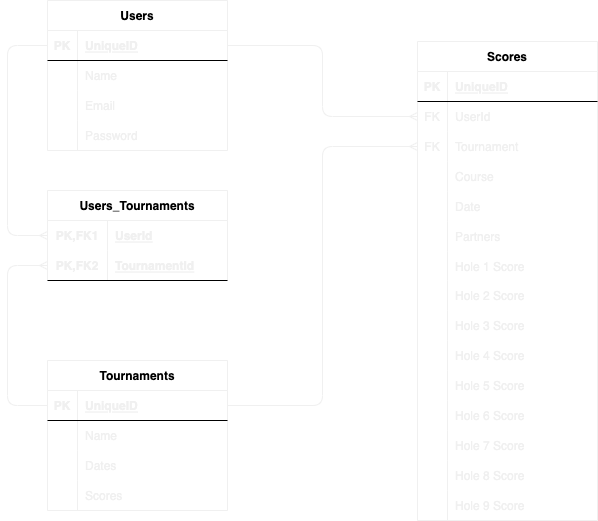

The diagram above was exported from draw.io. Its source (the exported page's mxGraphModel, read from the mxfile embedded in the PNG):
<mxGraphModel dx="1216" dy="809" grid="1" gridSize="10" guides="1" tooltips="1" connect="1" arrows="1" fold="1" page="1" pageScale="1" pageWidth="850" pageHeight="1100" math="0" shadow="0">
  <root>
    <mxCell id="0" />
    <mxCell id="1" parent="0" />
    <mxCell id="2" value="Users_Tournaments" style="shape=table;startSize=30;container=1;collapsible=1;childLayout=tableLayout;fixedRows=1;rowLines=0;fontStyle=1;align=center;resizeLast=1;fontColor=#000000;strokeColor=#F0F0F0;" vertex="1" parent="1">
      <mxGeometry x="120" y="280" width="180" height="90" as="geometry" />
    </mxCell>
    <mxCell id="3" value="" style="shape=tableRow;horizontal=0;startSize=0;swimlaneHead=0;swimlaneBody=0;fillColor=none;collapsible=0;dropTarget=0;points=[[0,0.5],[1,0.5]];portConstraint=eastwest;top=0;left=0;right=0;bottom=0;" vertex="1" parent="2">
      <mxGeometry y="30" width="180" height="30" as="geometry" />
    </mxCell>
    <mxCell id="4" value="PK,FK1" style="shape=partialRectangle;connectable=0;fillColor=none;top=0;left=0;bottom=0;right=0;fontStyle=1;overflow=hidden;fontColor=#F0F0F0;" vertex="1" parent="3">
      <mxGeometry width="60" height="30" as="geometry">
        <mxRectangle width="60" height="30" as="alternateBounds" />
      </mxGeometry>
    </mxCell>
    <mxCell id="5" value="UserId" style="shape=partialRectangle;connectable=0;fillColor=none;top=0;left=0;bottom=0;right=0;align=left;spacingLeft=6;fontStyle=5;overflow=hidden;fontColor=#F0F0F0;" vertex="1" parent="3">
      <mxGeometry x="60" width="120" height="30" as="geometry">
        <mxRectangle width="120" height="30" as="alternateBounds" />
      </mxGeometry>
    </mxCell>
    <mxCell id="6" value="" style="shape=tableRow;horizontal=0;startSize=0;swimlaneHead=0;swimlaneBody=0;fillColor=none;collapsible=0;dropTarget=0;points=[[0,0.5],[1,0.5]];portConstraint=eastwest;top=0;left=0;right=0;bottom=1;" vertex="1" parent="2">
      <mxGeometry y="60" width="180" height="30" as="geometry" />
    </mxCell>
    <mxCell id="7" value="PK,FK2" style="shape=partialRectangle;connectable=0;fillColor=none;top=0;left=0;bottom=0;right=0;fontStyle=1;overflow=hidden;fontColor=#F0F0F0;" vertex="1" parent="6">
      <mxGeometry width="60" height="30" as="geometry">
        <mxRectangle width="60" height="30" as="alternateBounds" />
      </mxGeometry>
    </mxCell>
    <mxCell id="8" value="TournamentId" style="shape=partialRectangle;connectable=0;fillColor=none;top=0;left=0;bottom=0;right=0;align=left;spacingLeft=6;fontStyle=5;overflow=hidden;fontColor=#F0F0F0;" vertex="1" parent="6">
      <mxGeometry x="60" width="120" height="30" as="geometry">
        <mxRectangle width="120" height="30" as="alternateBounds" />
      </mxGeometry>
    </mxCell>
    <mxCell id="15" value="Users" style="shape=table;startSize=30;container=1;collapsible=1;childLayout=tableLayout;fixedRows=1;rowLines=0;fontStyle=1;align=center;resizeLast=1;fontColor=#000000;strokeColor=#F0F0F0;" vertex="1" parent="1">
      <mxGeometry x="120" y="90" width="180" height="150" as="geometry" />
    </mxCell>
    <mxCell id="16" value="" style="shape=tableRow;horizontal=0;startSize=0;swimlaneHead=0;swimlaneBody=0;fillColor=none;collapsible=0;dropTarget=0;points=[[0,0.5],[1,0.5]];portConstraint=eastwest;top=0;left=0;right=0;bottom=1;" vertex="1" parent="15">
      <mxGeometry y="30" width="180" height="30" as="geometry" />
    </mxCell>
    <mxCell id="17" value="PK" style="shape=partialRectangle;connectable=0;fillColor=none;top=0;left=0;bottom=0;right=0;fontStyle=1;overflow=hidden;fontColor=#F0F0F0;" vertex="1" parent="16">
      <mxGeometry width="30" height="30" as="geometry">
        <mxRectangle width="30" height="30" as="alternateBounds" />
      </mxGeometry>
    </mxCell>
    <mxCell id="18" value="UniqueID" style="shape=partialRectangle;connectable=0;fillColor=none;top=0;left=0;bottom=0;right=0;align=left;spacingLeft=6;fontStyle=5;overflow=hidden;fontColor=#F0F0F0;" vertex="1" parent="16">
      <mxGeometry x="30" width="150" height="30" as="geometry">
        <mxRectangle width="150" height="30" as="alternateBounds" />
      </mxGeometry>
    </mxCell>
    <mxCell id="19" value="" style="shape=tableRow;horizontal=0;startSize=0;swimlaneHead=0;swimlaneBody=0;fillColor=none;collapsible=0;dropTarget=0;points=[[0,0.5],[1,0.5]];portConstraint=eastwest;top=0;left=0;right=0;bottom=0;" vertex="1" parent="15">
      <mxGeometry y="60" width="180" height="30" as="geometry" />
    </mxCell>
    <mxCell id="20" value="" style="shape=partialRectangle;connectable=0;fillColor=none;top=0;left=0;bottom=0;right=0;editable=1;overflow=hidden;fontColor=#F0F0F0;" vertex="1" parent="19">
      <mxGeometry width="30" height="30" as="geometry">
        <mxRectangle width="30" height="30" as="alternateBounds" />
      </mxGeometry>
    </mxCell>
    <mxCell id="21" value="Name" style="shape=partialRectangle;connectable=0;fillColor=none;top=0;left=0;bottom=0;right=0;align=left;spacingLeft=6;overflow=hidden;fontColor=#F0F0F0;" vertex="1" parent="19">
      <mxGeometry x="30" width="150" height="30" as="geometry">
        <mxRectangle width="150" height="30" as="alternateBounds" />
      </mxGeometry>
    </mxCell>
    <mxCell id="22" value="" style="shape=tableRow;horizontal=0;startSize=0;swimlaneHead=0;swimlaneBody=0;fillColor=none;collapsible=0;dropTarget=0;points=[[0,0.5],[1,0.5]];portConstraint=eastwest;top=0;left=0;right=0;bottom=0;" vertex="1" parent="15">
      <mxGeometry y="90" width="180" height="30" as="geometry" />
    </mxCell>
    <mxCell id="23" value="" style="shape=partialRectangle;connectable=0;fillColor=none;top=0;left=0;bottom=0;right=0;editable=1;overflow=hidden;fontColor=#F0F0F0;" vertex="1" parent="22">
      <mxGeometry width="30" height="30" as="geometry">
        <mxRectangle width="30" height="30" as="alternateBounds" />
      </mxGeometry>
    </mxCell>
    <mxCell id="24" value="Email" style="shape=partialRectangle;connectable=0;fillColor=none;top=0;left=0;bottom=0;right=0;align=left;spacingLeft=6;overflow=hidden;fontColor=#F0F0F0;" vertex="1" parent="22">
      <mxGeometry x="30" width="150" height="30" as="geometry">
        <mxRectangle width="150" height="30" as="alternateBounds" />
      </mxGeometry>
    </mxCell>
    <mxCell id="25" value="" style="shape=tableRow;horizontal=0;startSize=0;swimlaneHead=0;swimlaneBody=0;fillColor=none;collapsible=0;dropTarget=0;points=[[0,0.5],[1,0.5]];portConstraint=eastwest;top=0;left=0;right=0;bottom=0;" vertex="1" parent="15">
      <mxGeometry y="120" width="180" height="30" as="geometry" />
    </mxCell>
    <mxCell id="26" value="" style="shape=partialRectangle;connectable=0;fillColor=none;top=0;left=0;bottom=0;right=0;editable=1;overflow=hidden;fontColor=#F0F0F0;" vertex="1" parent="25">
      <mxGeometry width="30" height="30" as="geometry">
        <mxRectangle width="30" height="30" as="alternateBounds" />
      </mxGeometry>
    </mxCell>
    <mxCell id="27" value="Password" style="shape=partialRectangle;connectable=0;fillColor=none;top=0;left=0;bottom=0;right=0;align=left;spacingLeft=6;overflow=hidden;fontColor=#F0F0F0;" vertex="1" parent="25">
      <mxGeometry x="30" width="150" height="30" as="geometry">
        <mxRectangle width="150" height="30" as="alternateBounds" />
      </mxGeometry>
    </mxCell>
    <mxCell id="28" value="Tournaments" style="shape=table;startSize=30;container=1;collapsible=1;childLayout=tableLayout;fixedRows=1;rowLines=0;fontStyle=1;align=center;resizeLast=1;fontColor=#000000;strokeColor=#F0F0F0;" vertex="1" parent="1">
      <mxGeometry x="120" y="450" width="180" height="150" as="geometry" />
    </mxCell>
    <mxCell id="29" value="" style="shape=tableRow;horizontal=0;startSize=0;swimlaneHead=0;swimlaneBody=0;fillColor=none;collapsible=0;dropTarget=0;points=[[0,0.5],[1,0.5]];portConstraint=eastwest;top=0;left=0;right=0;bottom=1;" vertex="1" parent="28">
      <mxGeometry y="30" width="180" height="30" as="geometry" />
    </mxCell>
    <mxCell id="30" value="PK" style="shape=partialRectangle;connectable=0;fillColor=none;top=0;left=0;bottom=0;right=0;fontStyle=1;overflow=hidden;fontColor=#F0F0F0;" vertex="1" parent="29">
      <mxGeometry width="30" height="30" as="geometry">
        <mxRectangle width="30" height="30" as="alternateBounds" />
      </mxGeometry>
    </mxCell>
    <mxCell id="31" value="UniqueID" style="shape=partialRectangle;connectable=0;fillColor=none;top=0;left=0;bottom=0;right=0;align=left;spacingLeft=6;fontStyle=5;overflow=hidden;fontColor=#F0F0F0;" vertex="1" parent="29">
      <mxGeometry x="30" width="150" height="30" as="geometry">
        <mxRectangle width="150" height="30" as="alternateBounds" />
      </mxGeometry>
    </mxCell>
    <mxCell id="32" value="" style="shape=tableRow;horizontal=0;startSize=0;swimlaneHead=0;swimlaneBody=0;fillColor=none;collapsible=0;dropTarget=0;points=[[0,0.5],[1,0.5]];portConstraint=eastwest;top=0;left=0;right=0;bottom=0;" vertex="1" parent="28">
      <mxGeometry y="60" width="180" height="30" as="geometry" />
    </mxCell>
    <mxCell id="33" value="" style="shape=partialRectangle;connectable=0;fillColor=none;top=0;left=0;bottom=0;right=0;editable=1;overflow=hidden;fontColor=#F0F0F0;" vertex="1" parent="32">
      <mxGeometry width="30" height="30" as="geometry">
        <mxRectangle width="30" height="30" as="alternateBounds" />
      </mxGeometry>
    </mxCell>
    <mxCell id="34" value="Name" style="shape=partialRectangle;connectable=0;fillColor=none;top=0;left=0;bottom=0;right=0;align=left;spacingLeft=6;overflow=hidden;fontColor=#F0F0F0;" vertex="1" parent="32">
      <mxGeometry x="30" width="150" height="30" as="geometry">
        <mxRectangle width="150" height="30" as="alternateBounds" />
      </mxGeometry>
    </mxCell>
    <mxCell id="35" value="" style="shape=tableRow;horizontal=0;startSize=0;swimlaneHead=0;swimlaneBody=0;fillColor=none;collapsible=0;dropTarget=0;points=[[0,0.5],[1,0.5]];portConstraint=eastwest;top=0;left=0;right=0;bottom=0;" vertex="1" parent="28">
      <mxGeometry y="90" width="180" height="30" as="geometry" />
    </mxCell>
    <mxCell id="36" value="" style="shape=partialRectangle;connectable=0;fillColor=none;top=0;left=0;bottom=0;right=0;editable=1;overflow=hidden;fontColor=#F0F0F0;" vertex="1" parent="35">
      <mxGeometry width="30" height="30" as="geometry">
        <mxRectangle width="30" height="30" as="alternateBounds" />
      </mxGeometry>
    </mxCell>
    <mxCell id="37" value="Dates" style="shape=partialRectangle;connectable=0;fillColor=none;top=0;left=0;bottom=0;right=0;align=left;spacingLeft=6;overflow=hidden;fontColor=#F0F0F0;" vertex="1" parent="35">
      <mxGeometry x="30" width="150" height="30" as="geometry">
        <mxRectangle width="150" height="30" as="alternateBounds" />
      </mxGeometry>
    </mxCell>
    <mxCell id="38" value="" style="shape=tableRow;horizontal=0;startSize=0;swimlaneHead=0;swimlaneBody=0;fillColor=none;collapsible=0;dropTarget=0;points=[[0,0.5],[1,0.5]];portConstraint=eastwest;top=0;left=0;right=0;bottom=0;" vertex="1" parent="28">
      <mxGeometry y="120" width="180" height="30" as="geometry" />
    </mxCell>
    <mxCell id="39" value="" style="shape=partialRectangle;connectable=0;fillColor=none;top=0;left=0;bottom=0;right=0;editable=1;overflow=hidden;fontColor=#F0F0F0;" vertex="1" parent="38">
      <mxGeometry width="30" height="30" as="geometry">
        <mxRectangle width="30" height="30" as="alternateBounds" />
      </mxGeometry>
    </mxCell>
    <mxCell id="40" value="Scores" style="shape=partialRectangle;connectable=0;fillColor=none;top=0;left=0;bottom=0;right=0;align=left;spacingLeft=6;overflow=hidden;fontColor=#F0F0F0;" vertex="1" parent="38">
      <mxGeometry x="30" width="150" height="30" as="geometry">
        <mxRectangle width="150" height="30" as="alternateBounds" />
      </mxGeometry>
    </mxCell>
    <mxCell id="41" value="" style="edgeStyle=orthogonalEdgeStyle;fontSize=12;html=1;endArrow=ERmany;entryX=0;entryY=0.5;entryDx=0;entryDy=0;exitX=0;exitY=0.5;exitDx=0;exitDy=0;strokeColor=#F0F0F0;" edge="1" parent="1" source="29" target="6">
      <mxGeometry width="100" height="100" relative="1" as="geometry">
        <mxPoint y="530" as="sourcePoint" />
        <mxPoint x="100" y="430" as="targetPoint" />
        <Array as="points">
          <mxPoint x="80" y="495" />
          <mxPoint x="80" y="355" />
        </Array>
      </mxGeometry>
    </mxCell>
    <mxCell id="43" value="" style="edgeStyle=orthogonalEdgeStyle;fontSize=12;html=1;endArrow=ERmany;exitX=0;exitY=0.5;exitDx=0;exitDy=0;entryX=0;entryY=0.5;entryDx=0;entryDy=0;strokeColor=#F0F0F0;" edge="1" parent="1" source="16" target="3">
      <mxGeometry width="100" height="100" relative="1" as="geometry">
        <mxPoint x="-20" y="380" as="sourcePoint" />
        <mxPoint x="80" y="280" as="targetPoint" />
        <Array as="points">
          <mxPoint x="80" y="135" />
          <mxPoint x="80" y="325" />
        </Array>
      </mxGeometry>
    </mxCell>
    <mxCell id="45" value="Scores" style="shape=table;startSize=30;container=1;collapsible=1;childLayout=tableLayout;fixedRows=1;rowLines=0;fontStyle=1;align=center;resizeLast=1;fontColor=#000000;strokeColor=#F0F0F0;" vertex="1" parent="1">
      <mxGeometry x="490" y="131" width="180" height="479" as="geometry" />
    </mxCell>
    <mxCell id="46" value="" style="shape=tableRow;horizontal=0;startSize=0;swimlaneHead=0;swimlaneBody=0;fillColor=none;collapsible=0;dropTarget=0;points=[[0,0.5],[1,0.5]];portConstraint=eastwest;top=0;left=0;right=0;bottom=1;" vertex="1" parent="45">
      <mxGeometry y="30" width="180" height="30" as="geometry" />
    </mxCell>
    <mxCell id="47" value="PK" style="shape=partialRectangle;connectable=0;fillColor=none;top=0;left=0;bottom=0;right=0;fontStyle=1;overflow=hidden;fontColor=#F0F0F0;" vertex="1" parent="46">
      <mxGeometry width="30" height="30" as="geometry">
        <mxRectangle width="30" height="30" as="alternateBounds" />
      </mxGeometry>
    </mxCell>
    <mxCell id="48" value="UniqueID" style="shape=partialRectangle;connectable=0;fillColor=none;top=0;left=0;bottom=0;right=0;align=left;spacingLeft=6;fontStyle=5;overflow=hidden;fontColor=#F0F0F0;" vertex="1" parent="46">
      <mxGeometry x="30" width="150" height="30" as="geometry">
        <mxRectangle width="150" height="30" as="alternateBounds" />
      </mxGeometry>
    </mxCell>
    <mxCell id="49" value="" style="shape=tableRow;horizontal=0;startSize=0;swimlaneHead=0;swimlaneBody=0;fillColor=none;collapsible=0;dropTarget=0;points=[[0,0.5],[1,0.5]];portConstraint=eastwest;top=0;left=0;right=0;bottom=0;" vertex="1" parent="45">
      <mxGeometry y="60" width="180" height="30" as="geometry" />
    </mxCell>
    <mxCell id="50" value="FK" style="shape=partialRectangle;connectable=0;fillColor=none;top=0;left=0;bottom=0;right=0;editable=1;overflow=hidden;fontColor=#F0F0F0;" vertex="1" parent="49">
      <mxGeometry width="30" height="30" as="geometry">
        <mxRectangle width="30" height="30" as="alternateBounds" />
      </mxGeometry>
    </mxCell>
    <mxCell id="51" value="UserId" style="shape=partialRectangle;connectable=0;fillColor=none;top=0;left=0;bottom=0;right=0;align=left;spacingLeft=6;overflow=hidden;fontColor=#F0F0F0;" vertex="1" parent="49">
      <mxGeometry x="30" width="150" height="30" as="geometry">
        <mxRectangle width="150" height="30" as="alternateBounds" />
      </mxGeometry>
    </mxCell>
    <mxCell id="52" value="" style="shape=tableRow;horizontal=0;startSize=0;swimlaneHead=0;swimlaneBody=0;fillColor=none;collapsible=0;dropTarget=0;points=[[0,0.5],[1,0.5]];portConstraint=eastwest;top=0;left=0;right=0;bottom=0;" vertex="1" parent="45">
      <mxGeometry y="90" width="180" height="30" as="geometry" />
    </mxCell>
    <mxCell id="53" value="FK" style="shape=partialRectangle;connectable=0;fillColor=none;top=0;left=0;bottom=0;right=0;editable=1;overflow=hidden;fontColor=#F0F0F0;" vertex="1" parent="52">
      <mxGeometry width="30" height="30" as="geometry">
        <mxRectangle width="30" height="30" as="alternateBounds" />
      </mxGeometry>
    </mxCell>
    <mxCell id="54" value="Tournament" style="shape=partialRectangle;connectable=0;fillColor=none;top=0;left=0;bottom=0;right=0;align=left;spacingLeft=6;overflow=hidden;fontColor=#F0F0F0;" vertex="1" parent="52">
      <mxGeometry x="30" width="150" height="30" as="geometry">
        <mxRectangle width="150" height="30" as="alternateBounds" />
      </mxGeometry>
    </mxCell>
    <mxCell id="55" value="" style="shape=tableRow;horizontal=0;startSize=0;swimlaneHead=0;swimlaneBody=0;fillColor=none;collapsible=0;dropTarget=0;points=[[0,0.5],[1,0.5]];portConstraint=eastwest;top=0;left=0;right=0;bottom=0;" vertex="1" parent="45">
      <mxGeometry y="120" width="180" height="30" as="geometry" />
    </mxCell>
    <mxCell id="56" value="" style="shape=partialRectangle;connectable=0;fillColor=none;top=0;left=0;bottom=0;right=0;editable=1;overflow=hidden;fontColor=#F0F0F0;" vertex="1" parent="55">
      <mxGeometry width="30" height="30" as="geometry">
        <mxRectangle width="30" height="30" as="alternateBounds" />
      </mxGeometry>
    </mxCell>
    <mxCell id="57" value="Course" style="shape=partialRectangle;connectable=0;fillColor=none;top=0;left=0;bottom=0;right=0;align=left;spacingLeft=6;overflow=hidden;fontColor=#F0F0F0;" vertex="1" parent="55">
      <mxGeometry x="30" width="150" height="30" as="geometry">
        <mxRectangle width="150" height="30" as="alternateBounds" />
      </mxGeometry>
    </mxCell>
    <mxCell id="58" style="shape=tableRow;horizontal=0;startSize=0;swimlaneHead=0;swimlaneBody=0;fillColor=none;collapsible=0;dropTarget=0;points=[[0,0.5],[1,0.5]];portConstraint=eastwest;top=0;left=0;right=0;bottom=0;" vertex="1" parent="45">
      <mxGeometry y="150" width="180" height="30" as="geometry" />
    </mxCell>
    <mxCell id="59" style="shape=partialRectangle;connectable=0;fillColor=none;top=0;left=0;bottom=0;right=0;editable=1;overflow=hidden;fontColor=#F0F0F0;" vertex="1" parent="58">
      <mxGeometry width="30" height="30" as="geometry">
        <mxRectangle width="30" height="30" as="alternateBounds" />
      </mxGeometry>
    </mxCell>
    <mxCell id="60" value="Date" style="shape=partialRectangle;connectable=0;fillColor=none;top=0;left=0;bottom=0;right=0;align=left;spacingLeft=6;overflow=hidden;fontColor=#F0F0F0;" vertex="1" parent="58">
      <mxGeometry x="30" width="150" height="30" as="geometry">
        <mxRectangle width="150" height="30" as="alternateBounds" />
      </mxGeometry>
    </mxCell>
    <mxCell id="61" style="shape=tableRow;horizontal=0;startSize=0;swimlaneHead=0;swimlaneBody=0;fillColor=none;collapsible=0;dropTarget=0;points=[[0,0.5],[1,0.5]];portConstraint=eastwest;top=0;left=0;right=0;bottom=0;" vertex="1" parent="45">
      <mxGeometry y="180" width="180" height="30" as="geometry" />
    </mxCell>
    <mxCell id="62" style="shape=partialRectangle;connectable=0;fillColor=none;top=0;left=0;bottom=0;right=0;editable=1;overflow=hidden;fontColor=#F0F0F0;" vertex="1" parent="61">
      <mxGeometry width="30" height="30" as="geometry">
        <mxRectangle width="30" height="30" as="alternateBounds" />
      </mxGeometry>
    </mxCell>
    <mxCell id="63" value="Partners" style="shape=partialRectangle;connectable=0;fillColor=none;top=0;left=0;bottom=0;right=0;align=left;spacingLeft=6;overflow=hidden;fontColor=#F0F0F0;" vertex="1" parent="61">
      <mxGeometry x="30" width="150" height="30" as="geometry">
        <mxRectangle width="150" height="30" as="alternateBounds" />
      </mxGeometry>
    </mxCell>
    <mxCell id="72" style="shape=tableRow;horizontal=0;startSize=0;swimlaneHead=0;swimlaneBody=0;fillColor=none;collapsible=0;dropTarget=0;points=[[0,0.5],[1,0.5]];portConstraint=eastwest;top=0;left=0;right=0;bottom=0;" vertex="1" parent="45">
      <mxGeometry y="210" width="180" height="29" as="geometry" />
    </mxCell>
    <mxCell id="73" style="shape=partialRectangle;connectable=0;fillColor=none;top=0;left=0;bottom=0;right=0;editable=1;overflow=hidden;fontColor=#F0F0F0;" vertex="1" parent="72">
      <mxGeometry width="30" height="29" as="geometry">
        <mxRectangle width="30" height="29" as="alternateBounds" />
      </mxGeometry>
    </mxCell>
    <mxCell id="74" value="Hole 1 Score" style="shape=partialRectangle;connectable=0;fillColor=none;top=0;left=0;bottom=0;right=0;align=left;spacingLeft=6;overflow=hidden;fontColor=#F0F0F0;" vertex="1" parent="72">
      <mxGeometry x="30" width="150" height="29" as="geometry">
        <mxRectangle width="150" height="29" as="alternateBounds" />
      </mxGeometry>
    </mxCell>
    <mxCell id="75" style="shape=tableRow;horizontal=0;startSize=0;swimlaneHead=0;swimlaneBody=0;fillColor=none;collapsible=0;dropTarget=0;points=[[0,0.5],[1,0.5]];portConstraint=eastwest;top=0;left=0;right=0;bottom=0;" vertex="1" parent="45">
      <mxGeometry y="239" width="180" height="30" as="geometry" />
    </mxCell>
    <mxCell id="76" style="shape=partialRectangle;connectable=0;fillColor=none;top=0;left=0;bottom=0;right=0;editable=1;overflow=hidden;fontColor=#F0F0F0;" vertex="1" parent="75">
      <mxGeometry width="30" height="30" as="geometry">
        <mxRectangle width="30" height="30" as="alternateBounds" />
      </mxGeometry>
    </mxCell>
    <mxCell id="77" value="Hole 2 Score" style="shape=partialRectangle;connectable=0;fillColor=none;top=0;left=0;bottom=0;right=0;align=left;spacingLeft=6;overflow=hidden;fontColor=#F0F0F0;" vertex="1" parent="75">
      <mxGeometry x="30" width="150" height="30" as="geometry">
        <mxRectangle width="150" height="30" as="alternateBounds" />
      </mxGeometry>
    </mxCell>
    <mxCell id="78" style="shape=tableRow;horizontal=0;startSize=0;swimlaneHead=0;swimlaneBody=0;fillColor=none;collapsible=0;dropTarget=0;points=[[0,0.5],[1,0.5]];portConstraint=eastwest;top=0;left=0;right=0;bottom=0;" vertex="1" parent="45">
      <mxGeometry y="269" width="180" height="30" as="geometry" />
    </mxCell>
    <mxCell id="79" style="shape=partialRectangle;connectable=0;fillColor=none;top=0;left=0;bottom=0;right=0;editable=1;overflow=hidden;fontColor=#F0F0F0;" vertex="1" parent="78">
      <mxGeometry width="30" height="30" as="geometry">
        <mxRectangle width="30" height="30" as="alternateBounds" />
      </mxGeometry>
    </mxCell>
    <mxCell id="80" value="Hole 3 Score" style="shape=partialRectangle;connectable=0;fillColor=none;top=0;left=0;bottom=0;right=0;align=left;spacingLeft=6;overflow=hidden;fontColor=#F0F0F0;" vertex="1" parent="78">
      <mxGeometry x="30" width="150" height="30" as="geometry">
        <mxRectangle width="150" height="30" as="alternateBounds" />
      </mxGeometry>
    </mxCell>
    <mxCell id="81" style="shape=tableRow;horizontal=0;startSize=0;swimlaneHead=0;swimlaneBody=0;fillColor=none;collapsible=0;dropTarget=0;points=[[0,0.5],[1,0.5]];portConstraint=eastwest;top=0;left=0;right=0;bottom=0;" vertex="1" parent="45">
      <mxGeometry y="299" width="180" height="30" as="geometry" />
    </mxCell>
    <mxCell id="82" style="shape=partialRectangle;connectable=0;fillColor=none;top=0;left=0;bottom=0;right=0;editable=1;overflow=hidden;fontColor=#F0F0F0;" vertex="1" parent="81">
      <mxGeometry width="30" height="30" as="geometry">
        <mxRectangle width="30" height="30" as="alternateBounds" />
      </mxGeometry>
    </mxCell>
    <mxCell id="83" value="Hole 4 Score" style="shape=partialRectangle;connectable=0;fillColor=none;top=0;left=0;bottom=0;right=0;align=left;spacingLeft=6;overflow=hidden;fontColor=#F0F0F0;" vertex="1" parent="81">
      <mxGeometry x="30" width="150" height="30" as="geometry">
        <mxRectangle width="150" height="30" as="alternateBounds" />
      </mxGeometry>
    </mxCell>
    <mxCell id="84" style="shape=tableRow;horizontal=0;startSize=0;swimlaneHead=0;swimlaneBody=0;fillColor=none;collapsible=0;dropTarget=0;points=[[0,0.5],[1,0.5]];portConstraint=eastwest;top=0;left=0;right=0;bottom=0;" vertex="1" parent="45">
      <mxGeometry y="329" width="180" height="30" as="geometry" />
    </mxCell>
    <mxCell id="85" style="shape=partialRectangle;connectable=0;fillColor=none;top=0;left=0;bottom=0;right=0;editable=1;overflow=hidden;fontColor=#F0F0F0;" vertex="1" parent="84">
      <mxGeometry width="30" height="30" as="geometry">
        <mxRectangle width="30" height="30" as="alternateBounds" />
      </mxGeometry>
    </mxCell>
    <mxCell id="86" value="Hole 5 Score" style="shape=partialRectangle;connectable=0;fillColor=none;top=0;left=0;bottom=0;right=0;align=left;spacingLeft=6;overflow=hidden;fontColor=#F0F0F0;" vertex="1" parent="84">
      <mxGeometry x="30" width="150" height="30" as="geometry">
        <mxRectangle width="150" height="30" as="alternateBounds" />
      </mxGeometry>
    </mxCell>
    <mxCell id="87" style="shape=tableRow;horizontal=0;startSize=0;swimlaneHead=0;swimlaneBody=0;fillColor=none;collapsible=0;dropTarget=0;points=[[0,0.5],[1,0.5]];portConstraint=eastwest;top=0;left=0;right=0;bottom=0;" vertex="1" parent="45">
      <mxGeometry y="359" width="180" height="30" as="geometry" />
    </mxCell>
    <mxCell id="88" style="shape=partialRectangle;connectable=0;fillColor=none;top=0;left=0;bottom=0;right=0;editable=1;overflow=hidden;fontColor=#F0F0F0;" vertex="1" parent="87">
      <mxGeometry width="30" height="30" as="geometry">
        <mxRectangle width="30" height="30" as="alternateBounds" />
      </mxGeometry>
    </mxCell>
    <mxCell id="89" value="Hole 6 Score" style="shape=partialRectangle;connectable=0;fillColor=none;top=0;left=0;bottom=0;right=0;align=left;spacingLeft=6;overflow=hidden;fontColor=#F0F0F0;" vertex="1" parent="87">
      <mxGeometry x="30" width="150" height="30" as="geometry">
        <mxRectangle width="150" height="30" as="alternateBounds" />
      </mxGeometry>
    </mxCell>
    <mxCell id="90" style="shape=tableRow;horizontal=0;startSize=0;swimlaneHead=0;swimlaneBody=0;fillColor=none;collapsible=0;dropTarget=0;points=[[0,0.5],[1,0.5]];portConstraint=eastwest;top=0;left=0;right=0;bottom=0;" vertex="1" parent="45">
      <mxGeometry y="389" width="180" height="30" as="geometry" />
    </mxCell>
    <mxCell id="91" style="shape=partialRectangle;connectable=0;fillColor=none;top=0;left=0;bottom=0;right=0;editable=1;overflow=hidden;fontColor=#F0F0F0;" vertex="1" parent="90">
      <mxGeometry width="30" height="30" as="geometry">
        <mxRectangle width="30" height="30" as="alternateBounds" />
      </mxGeometry>
    </mxCell>
    <mxCell id="92" value="Hole 7 Score" style="shape=partialRectangle;connectable=0;fillColor=none;top=0;left=0;bottom=0;right=0;align=left;spacingLeft=6;overflow=hidden;fontColor=#F0F0F0;" vertex="1" parent="90">
      <mxGeometry x="30" width="150" height="30" as="geometry">
        <mxRectangle width="150" height="30" as="alternateBounds" />
      </mxGeometry>
    </mxCell>
    <mxCell id="93" style="shape=tableRow;horizontal=0;startSize=0;swimlaneHead=0;swimlaneBody=0;fillColor=none;collapsible=0;dropTarget=0;points=[[0,0.5],[1,0.5]];portConstraint=eastwest;top=0;left=0;right=0;bottom=0;" vertex="1" parent="45">
      <mxGeometry y="419" width="180" height="30" as="geometry" />
    </mxCell>
    <mxCell id="94" style="shape=partialRectangle;connectable=0;fillColor=none;top=0;left=0;bottom=0;right=0;editable=1;overflow=hidden;fontColor=#F0F0F0;" vertex="1" parent="93">
      <mxGeometry width="30" height="30" as="geometry">
        <mxRectangle width="30" height="30" as="alternateBounds" />
      </mxGeometry>
    </mxCell>
    <mxCell id="95" value="Hole 8 Score " style="shape=partialRectangle;connectable=0;fillColor=none;top=0;left=0;bottom=0;right=0;align=left;spacingLeft=6;overflow=hidden;fontColor=#F0F0F0;" vertex="1" parent="93">
      <mxGeometry x="30" width="150" height="30" as="geometry">
        <mxRectangle width="150" height="30" as="alternateBounds" />
      </mxGeometry>
    </mxCell>
    <mxCell id="96" style="shape=tableRow;horizontal=0;startSize=0;swimlaneHead=0;swimlaneBody=0;fillColor=none;collapsible=0;dropTarget=0;points=[[0,0.5],[1,0.5]];portConstraint=eastwest;top=0;left=0;right=0;bottom=0;" vertex="1" parent="45">
      <mxGeometry y="449" width="180" height="30" as="geometry" />
    </mxCell>
    <mxCell id="97" style="shape=partialRectangle;connectable=0;fillColor=none;top=0;left=0;bottom=0;right=0;editable=1;overflow=hidden;fontColor=#F0F0F0;" vertex="1" parent="96">
      <mxGeometry width="30" height="30" as="geometry">
        <mxRectangle width="30" height="30" as="alternateBounds" />
      </mxGeometry>
    </mxCell>
    <mxCell id="98" value="Hole 9 Score" style="shape=partialRectangle;connectable=0;fillColor=none;top=0;left=0;bottom=0;right=0;align=left;spacingLeft=6;overflow=hidden;fontColor=#F0F0F0;" vertex="1" parent="96">
      <mxGeometry x="30" width="150" height="30" as="geometry">
        <mxRectangle width="150" height="30" as="alternateBounds" />
      </mxGeometry>
    </mxCell>
    <mxCell id="70" value="" style="fontSize=12;html=1;endArrow=ERmany;exitX=1;exitY=0.5;exitDx=0;exitDy=0;entryX=0;entryY=0.5;entryDx=0;entryDy=0;edgeStyle=orthogonalEdgeStyle;strokeColor=#F0F0F0;" edge="1" parent="1" source="29" target="52">
      <mxGeometry width="100" height="100" relative="1" as="geometry">
        <mxPoint x="380" y="470" as="sourcePoint" />
        <mxPoint x="480" y="370" as="targetPoint" />
      </mxGeometry>
    </mxCell>
    <mxCell id="71" value="" style="edgeStyle=orthogonalEdgeStyle;fontSize=12;html=1;endArrow=ERmany;entryX=0;entryY=0.5;entryDx=0;entryDy=0;exitX=1;exitY=0.5;exitDx=0;exitDy=0;strokeColor=#F0F0F0;" edge="1" parent="1" source="16" target="49">
      <mxGeometry width="100" height="100" relative="1" as="geometry">
        <mxPoint x="320" y="380" as="sourcePoint" />
        <mxPoint x="420" y="280" as="targetPoint" />
      </mxGeometry>
    </mxCell>
  </root>
</mxGraphModel>